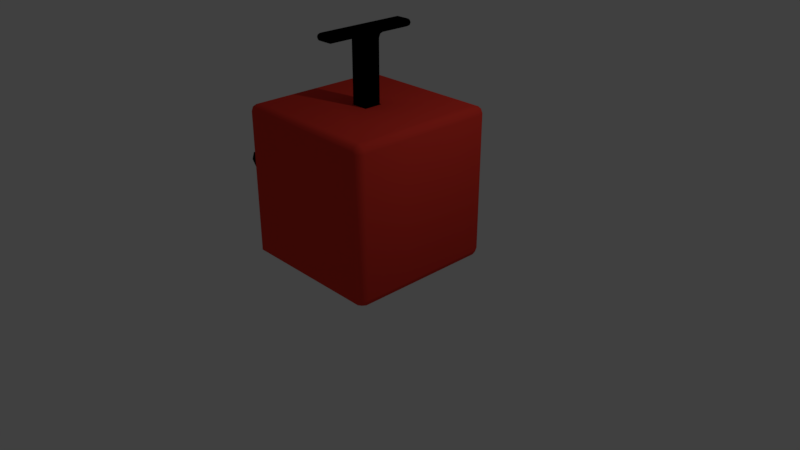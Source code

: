 # Source: boom_.blend  (saved by Blender 2.79.0; exported with 4.5.12 LTS)
import bpy
from mathutils import Matrix  # noqa: F401  (used for matrix-valued properties, if any)

bpy.ops.wm.read_factory_settings(use_empty=True)
scene = bpy.context.scene
scene.name = 'Scene'

# ---- collections
col_collection_1 = bpy.data.collections.new('Collection 1'); scene.collection.children.link(col_collection_1)

# ---- materials (node trees are filled in below, after node groups)
mat_black = bpy.data.materials.new('Black')
mat_black.alpha_threshold = 0.0
mat_black.use_transparent_shadow = False
mat_black.diffuse_color = (0.0, 0.0, 0.0, 1.0)
mat_black.roughness = 0.5
mat_black.specular_intensity = 0.0
mat_black.line_color = (0.0, 0.0, 0.0, 1.0)
mat_red = bpy.data.materials.new('Red')
mat_red.alpha_threshold = 0.0
mat_red.use_transparent_shadow = False
mat_red.diffuse_color = (0.8, 0.04617, 0.03058, 1.0)
mat_red.roughness = 0.5

# ---- material node trees

# ---- world
world_world = bpy.data.worlds.new('World'); scene.world = world_world
world_world.color = (0.05088, 0.05088, 0.05088)
world_world.use_sun_shadow = False
world_world.sun_shadow_jitter_overblur = 0.0
world_world.cycles.sampling_method = 'MANUAL'

# ---- cameras
cam_camera = bpy.data.cameras.new('Camera')
cam_camera.clip_end = 100.0
cam_camera.lens = 35.0
cam_camera.sensor_width = 32.0
cam_camera.sensor_height = 18.0
cam_camera.ortho_scale = 7.314
cam_camera.dof.focus_distance = 0.0
cam_camera.dof.aperture_fstop = 128.0

# ---- lights
light_lamp = bpy.data.lights.new('Lamp', 'POINT')
light_lamp.transmission_factor = 0.0
light_lamp.cutoff_distance = 30.0
light_lamp.energy = 100.0
light_lamp.shadow_buffer_clip_start = 1.001
light_lamp.shadow_soft_size = 0.1
light_lamp.shadow_maximum_resolution = 0.006
light_lamp.use_absolute_resolution = True

# ---- meshes
me_cube_001 = bpy.data.meshes.new('Cube.001')
me_cube_001.from_pydata([(-0.125, 0.07569, 2.011), (-0.07569, 0.125, 2.011), (-0.1106, 0.1106, 2.011), (0.125, -0.07569, 2.011), (0.07569, -0.125, 2.011), (0.1106, -0.1106, 2.011), (-0.07569, -0.125, 2.011), (-0.125, -0.07569, 2.011), (-0.1106, -0.1106, 2.011), (0.07569, 0.125, 2.011), (0.125, 0.07569, 2.011), (0.1106, 0.1106, 2.011), (-0.125, 0.07569, 3.651), (-0.07569, 0.07569, 3.7), (-0.07569, 0.1743, 3.7), (-0.125, 0.1743, 3.651), (-0.1106, 0.07569, 3.686), (-0.1106, 0.125, 3.686), (-0.07569, 0.125, 3.7), (-0.1106, 0.1743, 3.686), (-0.125, 0.125, 3.651), (0.07569, -0.1743, 3.7), (0.125, -0.1743, 3.651), (0.125, -0.07569, 3.651), (0.07569, -0.07569, 3.7), (0.1106, -0.1743, 3.686), (0.1106, -0.125, 3.686), (0.125, -0.125, 3.651), (0.1106, -0.07569, 3.686), (0.07569, -0.125, 3.7), (-0.125, -0.07569, 3.651), (-0.125, -0.1743, 3.651), (-0.07569, -0.1743, 3.7), (-0.07569, -0.07569, 3.7), (-0.125, -0.125, 3.651), (-0.1106, -0.125, 3.686), (-0.1106, -0.1743, 3.686), (-0.07569, -0.125, 3.7), (-0.1106, -0.07569, 3.686), (0.125, 0.1743, 3.651), (0.07569, 0.1743, 3.7), (0.07569, 0.07569, 3.7), (0.125, 0.07569, 3.651), (0.1106, 0.1743, 3.686), (0.1106, 0.125, 3.686), (0.07569, 0.125, 3.7), (0.1106, 0.07569, 3.686), (0.125, 0.125, 3.651), (-0.07569, -0.125, 3.552), (-0.07569, -0.1743, 3.601), (-0.125, -0.1743, 3.651), (-0.125, -0.07569, 3.651), (-0.125, -0.07569, 3.552), (-0.07569, -0.1394, 3.587), (-0.1169, -0.125, 3.601), (-0.1106, -0.1743, 3.616), (-0.125, -0.125, 3.651), (-0.125, -0.07569, 3.601), (-0.1106, -0.1106, 3.552), (0.125, 0.1743, 3.651), (0.125, 0.07569, 3.651), (0.125, 0.07569, 3.552), (0.07569, 0.125, 3.552), (0.07569, 0.1743, 3.601), (0.125, 0.125, 3.651), (0.1169, 0.125, 3.601), (0.125, 0.07569, 3.601), (0.1106, 0.1106, 3.552), (0.07569, 0.1394, 3.587), (0.1106, 0.1743, 3.616), (-0.125, 0.1743, 3.651), (-0.07569, 0.1743, 3.601), (-0.07569, 0.125, 3.552), (-0.125, 0.07569, 3.552), (-0.125, 0.07569, 3.651), (-0.1106, 0.1743, 3.616), (-0.1169, 0.125, 3.601), (-0.07569, 0.1394, 3.587), (-0.1106, 0.1106, 3.552), (-0.125, 0.07569, 3.601), (-0.125, 0.125, 3.651), (0.125, -0.1743, 3.651), (0.07569, -0.1743, 3.601), (0.07569, -0.125, 3.552), (0.125, -0.07569, 3.552), (0.125, -0.07569, 3.651), (0.1106, -0.1743, 3.616), (0.1169, -0.125, 3.601), (0.07569, -0.1394, 3.587), (0.1106, -0.1106, 3.552), (0.125, -0.07569, 3.601), (0.125, -0.125, 3.651), (0.125, 0.5757, 3.651), (0.07569, 0.5757, 3.601), (0.07569, 0.625, 3.651), (0.1106, 0.5757, 3.616), (0.1042, 0.6042, 3.622), (0.07569, 0.6106, 3.616), (0.1106, 0.6106, 3.651), (0.125, 0.5757, 3.651), (0.07569, 0.625, 3.651), (0.07569, 0.5757, 3.7), (0.1106, 0.6106, 3.651), (0.1042, 0.6042, 3.679), (0.07569, 0.6106, 3.686), (0.1106, 0.5757, 3.686), (-0.07569, 0.5757, 3.7), (-0.07569, 0.625, 3.651), (-0.125, 0.5757, 3.651), (-0.07569, 0.6106, 3.686), (-0.1042, 0.6042, 3.679), (-0.1106, 0.6106, 3.651), (-0.1106, 0.5757, 3.686), (-0.125, 0.5757, 3.651), (-0.07569, 0.625, 3.651), (-0.07569, 0.5757, 3.601), (-0.1106, 0.6106, 3.651), (-0.1042, 0.6042, 3.622), (-0.07569, 0.6106, 3.616), (-0.1106, 0.5757, 3.616), (0.07569, -0.5757, 3.7), (0.07569, -0.625, 3.651), (0.125, -0.5757, 3.651), (0.07569, -0.6106, 3.686), (0.1042, -0.6042, 3.679), (0.1106, -0.6106, 3.651), (0.1106, -0.5757, 3.686), (-0.07569, -0.5757, 3.7), (-0.125, -0.5757, 3.651), (-0.07569, -0.625, 3.651), (-0.1106, -0.5757, 3.686), (-0.1042, -0.6042, 3.679), (-0.1106, -0.6106, 3.651), (-0.07569, -0.6106, 3.686), (0.125, -0.5757, 3.651), (0.07569, -0.625, 3.651), (0.07569, -0.5757, 3.601), (0.1106, -0.6106, 3.651), (0.1042, -0.6042, 3.622), (0.07569, -0.6106, 3.616), (0.1106, -0.5757, 3.616), (-0.125, -0.5757, 3.651), (-0.07569, -0.5757, 3.601), (-0.07569, -0.625, 3.651), (-0.1106, -0.5757, 3.616), (-0.1042, -0.6042, 3.622), (-0.07569, -0.6106, 3.616), (-0.1106, -0.6106, 3.651)], [], [(3, 10, 61, 84), (1, 72, 62, 9), (70, 15, 108, 113), (81, 22, 122, 134), (14, 40, 101, 106), (51, 30, 12, 74), (6, 4, 83, 48), (63, 71, 115, 93), (135, 121, 129, 143), (94, 114, 107, 100), (82, 136, 142, 49), (21, 32, 127, 120), (85, 60, 42, 23), (39, 59, 92, 99), (31, 50, 141, 128), (24, 41, 13, 33), (12, 16, 17, 20), (13, 18, 17, 16), (14, 19, 17, 18), (15, 20, 17, 19), (21, 25, 26, 29), (22, 27, 26, 25), (23, 28, 26, 27), (24, 29, 26, 28), (30, 34, 35, 38), (31, 36, 35, 34), (32, 37, 35, 36), (33, 38, 35, 37), (39, 43, 44, 47), (40, 45, 44, 43), (41, 46, 44, 45), (42, 47, 44, 46), (48, 53, 54, 58), (49, 55, 54, 53), (50, 56, 54, 55), (51, 57, 54, 56), (52, 58, 54, 57), (59, 64, 65, 69), (60, 66, 65, 64), (61, 67, 65, 66), (62, 68, 65, 67), (63, 69, 65, 68), (70, 75, 76, 80), (71, 77, 76, 75), (72, 78, 76, 77), (73, 79, 76, 78), (74, 80, 76, 79), (81, 86, 87, 91), (82, 88, 87, 86), (83, 89, 87, 88), (84, 90, 87, 89), (85, 91, 87, 90), (92, 95, 96, 98), (93, 97, 96, 95), (94, 98, 96, 97), (99, 102, 103, 105), (100, 104, 103, 102), (101, 105, 103, 104), (106, 109, 110, 112), (107, 111, 110, 109), (108, 112, 110, 111), (113, 116, 117, 119), (114, 118, 117, 116), (115, 119, 117, 118), (120, 123, 124, 126), (121, 125, 124, 123), (122, 126, 124, 125), (127, 130, 131, 133), (128, 132, 131, 130), (129, 133, 131, 132), (134, 137, 138, 140), (135, 139, 138, 137), (136, 140, 138, 139), (141, 144, 145, 147), (142, 146, 145, 144), (143, 147, 145, 146), (52, 7, 8, 58), (58, 8, 6, 48), (59, 39, 47, 64), (64, 47, 42, 60), (12, 30, 38, 16), (16, 38, 33, 13), (32, 21, 29, 37), (37, 29, 24, 33), (41, 24, 28, 46), (46, 28, 23, 42), (13, 41, 45, 18), (18, 45, 40, 14), (74, 12, 20, 80), (80, 20, 15, 70), (85, 23, 27, 91), (91, 27, 22, 81), (30, 51, 56, 34), (34, 56, 50, 31), (9, 62, 67, 11), (11, 67, 61, 10), (0, 73, 78, 2), (2, 78, 72, 1), (3, 84, 89, 5), (5, 89, 83, 4), (51, 74, 79, 57), (57, 79, 73, 52), (60, 85, 90, 66), (66, 90, 84, 61), (82, 49, 53, 88), (88, 53, 48, 83), (71, 63, 68, 77), (77, 68, 62, 72), (94, 100, 102, 98), (98, 102, 99, 92), (106, 101, 104, 109), (109, 104, 100, 107), (113, 108, 111, 116), (116, 111, 107, 114), (114, 94, 97, 118), (118, 97, 93, 115), (108, 15, 19, 112), (112, 19, 14, 106), (92, 59, 69, 95), (95, 69, 63, 93), (101, 40, 43, 105), (105, 43, 39, 99), (115, 71, 75, 119), (119, 75, 70, 113), (129, 121, 123, 133), (133, 123, 120, 127), (134, 122, 125, 137), (137, 125, 121, 135), (128, 141, 147, 132), (132, 147, 143, 129), (135, 143, 146, 139), (139, 146, 142, 136), (141, 50, 55, 144), (144, 55, 49, 142), (122, 22, 25, 126), (126, 25, 21, 120), (127, 32, 36, 130), (130, 36, 31, 128), (81, 134, 140, 86), (86, 140, 136, 82), (0, 7, 52, 73)])
me_cube_001.polygons.foreach_set('use_smooth', [True] * 141)
me_cube_001.materials.append(mat_black)
me_cube_001.use_remesh_preserve_volume = False
me_cube_001.use_remesh_preserve_attributes = False
me_cube_001.use_mirror_vertex_groups = False
me_cube_001.update()
me_cube = bpy.data.meshes.new('Cube')
me_cube.from_pydata([(-1.0, 3.576e-07, 0.01099), (-1.0, -0.25, 0.01099), (-1.0, 0.25, 0.01099), (-0.125, -0.25, 2.011), (0.125, -0.25, 2.011), (-0.125, 0.25, 2.011), (0.125, 0.25, 2.011), (-0.125, 0.125, 2.011), (0.125, -0.125, 2.011), (-0.125, -0.125, 2.011), (0.125, 0.125, 2.011), (-1.0, -0.125, 0.01099), (-1.0, 0.125, 0.01099), (-1.0, 0.25, 0.136), (-1.0, -0.25, 0.136), (-1.0, -0.125, 0.136), (-1.0, 0.125, 0.136), (-1.0, -0.0625, 0.01099), (-1.0, 3.576e-07, 0.07349), (-1.0, 0.0625, 0.01099), (-1.0, -0.0625, 0.136), (-1.0, -0.125, 0.07349), (-1.0, 0.0625, 0.136), (-1.0, 0.125, 0.07349), (-1.0, 0.0625, 0.07349), (-1.0, -0.0625, 0.07349), (-1.086, -0.05777, 0.006834), (-1.084, 0.00306, 0.01611), (-1.074, -0.006278, 0.07763), (-1.077, -0.06736, 0.06813), (-1.183, -0.06069, -0.004242), (-1.181, -0.002589, 0.009821), (-1.17, -0.01536, 0.07052), (-1.173, -0.0737, 0.05621), (-1.335, -0.07987, 0.03374), (-1.328, -0.0237, 0.04575), (-1.315, -0.03598, 0.1057), (-1.323, -0.09246, 0.09265), (-1.571, -0.09624, 0.1289), (-1.565, -0.044, 0.1401), (-1.54, -0.05584, 0.1942), (-1.548, -0.109, 0.1809), (-1.901, -0.09098, 0.2768), (-1.872, -0.04416, 0.2765), (-1.846, -0.05963, 0.3333), (-1.873, -0.1084, 0.3271), (-2.367, -0.008837, 0.3804), (-2.311, 0.02078, 0.3956), (-2.295, -0.001922, 0.4552), (-2.349, -0.03452, 0.4394), (-2.741, 0.1629, 0.4009), (-2.636, 0.1515, 0.4079), (-2.644, 0.1326, 0.4648), (-2.75, 0.1436, 0.4568), (-3.004, 0.3663, 0.3778), (-2.915, 0.3534, 0.4134), (-2.928, 0.3378, 0.4687), (-3.019, 0.3506, 0.4309), (-3.198, 0.5713, 0.2889), (-3.126, 0.5666, 0.3318), (-3.144, 0.5563, 0.3833), (-3.216, 0.5616, 0.3404), (-3.301, 0.7255, 0.2197), (-3.241, 0.736, 0.2474), (-3.261, 0.737, 0.2987), (-3.32, 0.727, 0.27), (-3.347, 0.8425, 0.1719), (-3.288, 0.8576, 0.1907), (-3.305, 0.8642, 0.2435), (-3.364, 0.8495, 0.2244), (-3.364, 0.9197, 0.1438), (-3.305, 0.9377, 0.1573), (-3.32, 0.9485, 0.2111), (-3.379, 0.9307, 0.1984), (-3.39, 0.9994, 0.1197), (-3.334, 1.026, 0.1128), (-3.339, 1.052, 0.1658), (-3.395, 1.025, 0.1725), (-3.448, 1.118, 0.06767), (-3.393, 1.144, 0.05831), (-3.397, 1.173, 0.1136), (-3.453, 1.146, 0.1229), (-3.448, 1.118, 0.06767), (-3.393, 1.144, 0.05831), (-3.397, 1.173, 0.1136), (-3.453, 1.146, 0.1229), (-3.48, 1.192, 0.05734), (-3.424, 1.218, 0.04528), (-3.428, 1.25, 0.09813), (-3.484, 1.225, 0.1102), (-3.556, 1.352, 0.008301), (-3.501, 1.374, -0.01192), (-3.504, 1.42, 0.03069), (-3.559, 1.398, 0.0509), (-3.646, 1.46, -0.1096), (-3.592, 1.48, -0.1342), (-3.595, 1.532, -0.09936), (-3.649, 1.512, -0.07473), (-3.754, 1.56, -0.2666), (-3.699, 1.58, -0.2913), (-3.702, 1.632, -0.2564), (-3.756, 1.612, -0.2318), (1.0, 0.9, 0.111), (0.9, 0.9, 0.01099), (0.9, 1.0, 0.111), (0.9707, 0.9, 0.04028), (0.9577, 0.9577, 0.05325), (0.9, 0.9707, 0.04028), (0.9707, 0.9707, 0.111), (1.0, -0.9, 0.111), (0.9, -1.0, 0.111), (0.9, -0.9, 0.01099), (0.9707, -0.9707, 0.111), (0.9577, -0.9577, 0.05325), (0.9, -0.9707, 0.04028), (0.9707, -0.9, 0.04028), (-0.9, -1.0, 0.111), (-1.0, -0.9, 0.01099), (-0.9707, -0.9707, 0.04028), (-0.9, 1.0, 0.111), (-1.0, 0.9, 0.01099), (-0.9707, 0.9707, 0.04028), (1.0, 0.9, 1.911), (0.9, 1.0, 1.911), (0.9, 0.9, 2.011), (0.9707, 0.9707, 1.911), (0.9577, 0.9577, 1.969), (0.9, 0.9707, 1.982), (0.9707, 0.9, 1.982), (1.0, -0.9, 1.911), (0.9, -0.9, 2.011), (0.9, -1.0, 1.911), (0.9707, -0.9, 1.982), (0.9577, -0.9577, 1.969), (0.9, -0.9707, 1.982), (0.9707, -0.9707, 1.911), (-1.0, -0.9, 1.911), (-0.9, -1.0, 1.911), (-0.9, -0.9, 2.011), (-0.9707, -0.9707, 1.911), (-0.9577, -0.9577, 1.969), (-0.9, -0.9707, 1.982), (-0.9707, -0.9, 1.982), (-1.0, 0.9, 1.911), (-0.9, 0.9, 2.011), (-0.9, 1.0, 1.911), (-0.9707, 0.9, 1.982), (-0.9577, 0.9577, 1.969), (-0.9, 0.9707, 1.982), (-0.9707, 0.9707, 1.911), (1.0, 0.25, 0.111), (0.9, 0.25, 0.01099), (0.9707, 0.25, 0.04028), (0.9, 0.25, 2.011), (1.0, 0.25, 1.911), (0.9707, 0.25, 1.982), (-0.9, -0.25, 2.011), (-1.0, -0.25, 1.911), (-0.9707, -0.25, 1.982), (0.9, -0.25, 0.01099), (1.0, -0.25, 0.111), (0.9707, -0.25, 0.04028), (1.0, -0.25, 1.911), (0.9, -0.25, 2.011), (0.9707, -0.25, 1.982), (-1.0, 0.25, 1.911), (-0.9, 0.25, 2.011), (-0.9707, 0.25, 1.982)], [], [(8, 9, 3, 4), (111, 117, 1, 159), (138, 130, 163, 4, 3, 156), (10, 8, 4, 163, 153, 6), (150, 154, 162, 160), (157, 14, 1, 117, 136), (150, 102, 122, 154), (131, 137, 116, 110), (157, 165, 13, 16, 15, 14), (9, 7, 5, 166, 156, 3), (143, 120, 2, 13, 165), (144, 166, 5, 6, 153, 124), (20, 22, 24, 18, 25), (1, 11, 17, 0, 19, 12, 2, 151, 159), (6, 5, 7, 10), (129, 109, 160, 162), (15, 16, 22, 20), (119, 145, 123, 104), (1, 14, 15, 21, 11), (12, 23, 16, 13, 2), (24, 22, 16, 23), (19, 24, 23, 12), (0, 18, 24, 19), (17, 25, 29, 26), (11, 21, 25, 17), (21, 15, 20, 25), (26, 29, 33, 30), (25, 18, 28, 29), (18, 0, 27, 28), (0, 17, 26, 27), (32, 31, 35, 36), (28, 27, 31, 32), (29, 28, 32, 33), (27, 26, 30, 31), (37, 36, 40, 41), (33, 32, 36, 37), (31, 30, 34, 35), (30, 33, 37, 34), (38, 41, 45, 42), (35, 34, 38, 39), (34, 37, 41, 38), (36, 35, 39, 40), (45, 44, 48, 49), (40, 39, 43, 44), (41, 40, 44, 45), (39, 38, 42, 43), (49, 48, 52, 53), (43, 42, 46, 47), (42, 45, 49, 46), (44, 43, 47, 48), (50, 53, 57, 54), (47, 46, 50, 51), (46, 49, 53, 50), (48, 47, 51, 52), (57, 56, 60, 61), (52, 51, 55, 56), (53, 52, 56, 57), (51, 50, 54, 55), (59, 58, 62, 63), (55, 54, 58, 59), (54, 57, 61, 58), (56, 55, 59, 60), (62, 65, 69, 66), (58, 61, 65, 62), (60, 59, 63, 64), (61, 60, 64, 65), (69, 68, 72, 73), (64, 63, 67, 68), (65, 64, 68, 69), (63, 62, 66, 67), (70, 73, 77, 74), (67, 66, 70, 71), (66, 69, 73, 70), (68, 67, 71, 72), (76, 75, 79, 80), (72, 71, 75, 76), (73, 72, 76, 77), (71, 70, 74, 75), (81, 80, 84, 85), (77, 76, 80, 81), (75, 74, 78, 79), (74, 77, 81, 78), (82, 85, 89, 86), (79, 78, 82, 83), (78, 81, 85, 82), (80, 79, 83, 84), (89, 88, 92, 93), (84, 83, 87, 88), (85, 84, 88, 89), (83, 82, 86, 87), (93, 92, 96, 97), (87, 86, 90, 91), (86, 89, 93, 90), (88, 87, 91, 92), (94, 97, 101, 98), (91, 90, 94, 95), (90, 93, 97, 94), (92, 91, 95, 96), (98, 101, 100, 99), (96, 95, 99, 100), (97, 96, 100, 101), (95, 94, 98, 99), (102, 105, 106, 108), (103, 107, 106, 105), (104, 108, 106, 107), (109, 112, 113, 115), (110, 114, 113, 112), (111, 115, 113, 114), (122, 125, 126, 128), (123, 127, 126, 125), (124, 128, 126, 127), (129, 132, 133, 135), (130, 134, 133, 132), (131, 135, 133, 134), (136, 139, 140, 142), (137, 141, 140, 139), (138, 142, 140, 141), (143, 146, 147, 149), (144, 148, 147, 146), (145, 149, 147, 148), (160, 109, 115, 161), (161, 115, 111, 159), (163, 130, 132, 164), (164, 132, 129, 162), (166, 144, 146, 167), (167, 146, 143, 165), (102, 150, 152, 105), (105, 152, 151, 103), (124, 153, 155, 128), (128, 155, 154, 122), (138, 156, 158, 142), (142, 158, 157, 136), (150, 160, 161, 152), (152, 161, 159, 151), (103, 120, 121, 107), (107, 121, 119, 104), (110, 116, 118, 114), (114, 118, 117, 111), (153, 163, 164, 155), (155, 164, 162, 154), (123, 145, 148, 127), (127, 148, 144, 124), (130, 138, 141, 134), (134, 141, 137, 131), (156, 166, 167, 158), (158, 167, 165, 157), (104, 123, 125, 108), (108, 125, 122, 102), (109, 129, 135, 112), (112, 135, 131, 110), (116, 137, 139, 118), (118, 139, 136, 117), (120, 143, 149, 121), (121, 149, 145, 119), (2, 120, 103, 151)])
me_cube.polygons.foreach_set('use_smooth', [True] * 155)
me_cube.polygons.foreach_set('material_index', [1, 1, 1, 1, 1, 1, 1, 1, 1, 1, 1, 1, 1, 1, 1, 1, 1, 1, 1, 1, 1, 1, 1, 0, 1, 1, 0, 0, 0, 0, 0, 0, 0, 0, 0, 0, 0, 0, 0, 0, 0, 0, 0, 0, 0, 0, 0, 0, 0, 0, 0, 0, 0, 0, 0, 0, 0, 0, 0, 0, 0, 0, 0, 0, 0, 0, 0, 0, 0, 0, 0, 0, 0, 0, 0, 0, 0, 0, 0, 0, 0, 0, 0, 0, 0, 0, 0, 0, 0, 0, 0, 0, 0, 0, 0, 0, 0, 0, 0, 0, 0, 0, 1, 1, 1, 1, 1, 1, 1, 1, 1, 1, 1, 1, 1, 1, 1, 1, 1, 1, 1, 1, 1, 1, 1, 1, 1, 1, 1, 1, 1, 1, 1, 1, 1, 1, 1, 1, 1, 1, 1, 1, 1, 1, 1, 1, 1, 1, 1, 1, 1, 1, 1, 1, 1])
me_cube.materials.append(mat_black)
me_cube.materials.append(mat_red)
me_cube.use_remesh_preserve_volume = False
me_cube.use_remesh_preserve_attributes = False
me_cube.use_mirror_vertex_groups = False
me_cube.update()

# ---- objects
ob_handle = bpy.data.objects.new('handle', me_cube_001)
ob_tnt_box = bpy.data.objects.new('tnt box', me_cube)
ob_lamp = bpy.data.objects.new('Lamp', light_lamp)
ob_camera = bpy.data.objects.new('Camera', cam_camera)

# ---- transforms, parenting, visibility, modifiers, constraints
ob_handle.location = (0.0, 0.0, -0.75)
ob_handle.lock_rotations_4d = False
ob_handle.empty_display_type = 'ARROWS'
ob_handle.lineart.crease_threshold = 0.0
ob_tnt_box.location = (0.0, 0.0, 0.0)
ob_tnt_box.lock_rotations_4d = False
ob_tnt_box.empty_display_type = 'ARROWS'
ob_tnt_box.lineart.crease_threshold = 0.0
ob_lamp.location = (4.076, 1.005, 5.904)
ob_lamp.rotation_euler = (0.6503, 0.05522, 1.866)
ob_lamp.lock_rotations_4d = False
ob_lamp.empty_display_type = 'ARROWS'
ob_lamp.color = (0.0, 0.0, 0.0, 0.0)
ob_lamp.lineart.crease_threshold = 0.0
ob_camera.location = (7.481, -6.508, 5.344)
ob_camera.rotation_euler = (1.109, 0.0, 0.8149)
ob_camera.lock_rotations_4d = False
ob_camera.empty_display_type = 'ARROWS'
ob_camera.color = (0.0, 0.0, 0.0, 0.0)
ob_camera.display_type = 'WIRE'
ob_camera.lineart.crease_threshold = 0.0

# ---- collection membership
col_collection_1.objects.link(ob_handle)
col_collection_1.objects.link(ob_tnt_box)
col_collection_1.objects.link(ob_lamp)
col_collection_1.objects.link(ob_camera)

# ---- scene / render settings (as saved in the file)
scene.camera = ob_camera
scene.frame_start = 1; scene.frame_end = 31; scene.frame_set(15)
scene.render.engine = 'BLENDER_EEVEE_NEXT'
scene.render.resolution_percentage = 50
scene.render.dither_intensity = 0.0
scene.cycles.use_denoising = False
scene.cycles.samples = 128
scene.cycles.sampling_pattern = 'TABULATED_SOBOL'
scene.cycles.use_adaptive_sampling = False
scene.cycles.use_light_tree = False
scene.cycles.blur_glossy = 0.0
scene.cycles.sample_clamp_indirect = 0.0
scene.view_settings.view_transform = 'Standard'
bpy.context.view_layer.update()
